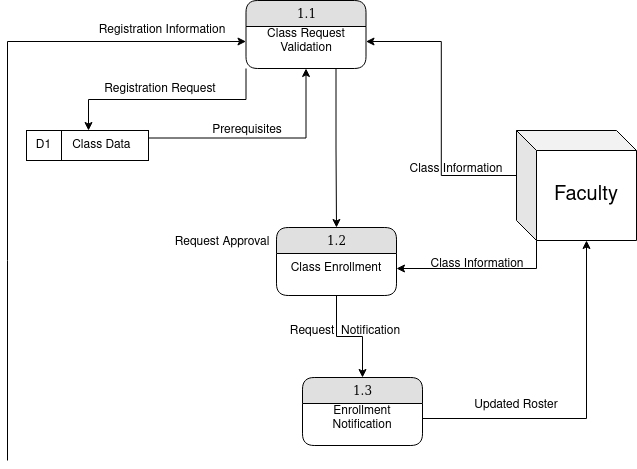

The diagram above was exported from draw.io. Its source (the exported page's mxGraphModel, read from the mxfile embedded in the PNG):
<mxGraphModel dx="964" dy="1365" grid="1" gridSize="10" guides="1" tooltips="1" connect="1" arrows="1" fold="1" page="1" pageScale="1" pageWidth="1100" pageHeight="850" background="#ffffff" math="0" shadow="0">
  <root>
    <mxCell id="0" />
    <mxCell id="1" parent="0" />
    <mxCell id="shWNL_Id8KEXLKKjU2N5-59" style="edgeStyle=orthogonalEdgeStyle;rounded=0;orthogonalLoop=1;jettySize=auto;html=1;entryX=0;entryY=0.5;entryDx=0;entryDy=0;" parent="1" target="shWNL_Id8KEXLKKjU2N5-34" edge="1">
      <mxGeometry relative="1" as="geometry">
        <mxPoint x="279.9999999999998" y="109.99999999999989" as="targetPoint" />
        <mxPoint x="80" y="400" as="sourcePoint" />
        <Array as="points">
          <mxPoint x="80" y="200" />
          <mxPoint x="80" y="-19" />
        </Array>
      </mxGeometry>
    </mxCell>
    <mxCell id="shWNL_Id8KEXLKKjU2N5-82" style="edgeStyle=orthogonalEdgeStyle;rounded=0;orthogonalLoop=1;jettySize=auto;html=1;exitX=0;exitY=0;exitDx=0;exitDy=45;exitPerimeter=0;entryX=1;entryY=0.5;entryDx=0;entryDy=0;" parent="1" source="shWNL_Id8KEXLKKjU2N5-29" target="shWNL_Id8KEXLKKjU2N5-34" edge="1">
      <mxGeometry relative="1" as="geometry" />
    </mxCell>
    <mxCell id="9koS-I4EfCV_DNqmKGrB-27" style="edgeStyle=orthogonalEdgeStyle;rounded=0;orthogonalLoop=1;jettySize=auto;html=1;exitX=0;exitY=0;exitDx=20;exitDy=110;exitPerimeter=0;entryX=1;entryY=0.5;entryDx=0;entryDy=0;" parent="1" source="shWNL_Id8KEXLKKjU2N5-29" target="9koS-I4EfCV_DNqmKGrB-15" edge="1">
      <mxGeometry relative="1" as="geometry" />
    </mxCell>
    <mxCell id="shWNL_Id8KEXLKKjU2N5-29" value="&lt;font style=&quot;font-size: 20px;&quot;&gt;Faculty&lt;/font&gt;" style="shape=cube;whiteSpace=wrap;html=1;boundedLbl=1;backgroundOutline=1;darkOpacity=0.05;darkOpacity2=0.1;" parent="1" vertex="1">
      <mxGeometry x="589" y="70" width="120" height="110" as="geometry" />
    </mxCell>
    <mxCell id="9koS-I4EfCV_DNqmKGrB-39" style="edgeStyle=orthogonalEdgeStyle;rounded=0;orthogonalLoop=1;jettySize=auto;html=1;exitX=0;exitY=1;exitDx=0;exitDy=0;entryX=0.5;entryY=0;entryDx=0;entryDy=0;" parent="1" source="shWNL_Id8KEXLKKjU2N5-33" target="shWNL_Id8KEXLKKjU2N5-57" edge="1">
      <mxGeometry relative="1" as="geometry" />
    </mxCell>
    <mxCell id="shWNL_Id8KEXLKKjU2N5-33" value="1.1" style="swimlane;html=1;fontStyle=0;childLayout=stackLayout;horizontal=1;startSize=26;fillColor=#e0e0e0;horizontalStack=0;resizeParent=1;resizeLast=0;collapsible=1;marginBottom=0;swimlaneFillColor=#ffffff;align=center;rounded=1;shadow=0;comic=0;labelBackgroundColor=none;strokeWidth=1;fontFamily=Verdana;fontSize=12" parent="1" vertex="1">
      <mxGeometry x="318.5" y="-60" width="120" height="68" as="geometry">
        <mxRectangle x="130" y="70" width="50" height="30" as="alternateBounds" />
      </mxGeometry>
    </mxCell>
    <mxCell id="shWNL_Id8KEXLKKjU2N5-34" value="Class Request Validation" style="text;strokeColor=none;align=center;fillColor=none;html=1;verticalAlign=middle;whiteSpace=wrap;rounded=0;" parent="shWNL_Id8KEXLKKjU2N5-33" vertex="1">
      <mxGeometry y="26" width="120" height="30" as="geometry" />
    </mxCell>
    <mxCell id="9koS-I4EfCV_DNqmKGrB-37" style="edgeStyle=orthogonalEdgeStyle;rounded=0;orthogonalLoop=1;jettySize=auto;html=1;exitX=1;exitY=0.25;exitDx=0;exitDy=0;entryX=0.5;entryY=1;entryDx=0;entryDy=0;" parent="1" source="shWNL_Id8KEXLKKjU2N5-57" target="shWNL_Id8KEXLKKjU2N5-33" edge="1">
      <mxGeometry relative="1" as="geometry" />
    </mxCell>
    <mxCell id="shWNL_Id8KEXLKKjU2N5-57" value="&lt;div align=&quot;center&quot;&gt;&amp;nbsp;&amp;nbsp;&amp;nbsp;&amp;nbsp;&amp;nbsp;&amp;nbsp;&amp;nbsp;&amp;nbsp; Class Data&amp;nbsp; &lt;/div&gt;" style="rounded=0;whiteSpace=wrap;html=1;align=center;" parent="1" vertex="1">
      <mxGeometry x="101" y="70" width="120" height="30" as="geometry" />
    </mxCell>
    <mxCell id="shWNL_Id8KEXLKKjU2N5-58" value="D1" style="rounded=0;whiteSpace=wrap;html=1;fillColor=light-dark(#FFFFFF,var(--ge-dark-color, #121212));" parent="1" vertex="1">
      <mxGeometry x="99" y="70" width="35" height="30" as="geometry" />
    </mxCell>
    <mxCell id="shWNL_Id8KEXLKKjU2N5-92" value="Registration Information" style="text;html=1;align=center;verticalAlign=middle;whiteSpace=wrap;rounded=0;" parent="1" vertex="1">
      <mxGeometry x="160" y="-45" width="150" height="30" as="geometry" />
    </mxCell>
    <mxCell id="shWNL_Id8KEXLKKjU2N5-97" value="Class Information" style="text;html=1;align=center;verticalAlign=middle;whiteSpace=wrap;rounded=0;" parent="1" vertex="1">
      <mxGeometry x="454" y="94" width="150" height="30" as="geometry" />
    </mxCell>
    <mxCell id="shWNL_Id8KEXLKKjU2N5-156" value="Updated Roster" style="text;html=1;align=center;verticalAlign=middle;whiteSpace=wrap;rounded=0;" parent="1" vertex="1">
      <mxGeometry x="518" y="330" width="142" height="30" as="geometry" />
    </mxCell>
    <mxCell id="9koS-I4EfCV_DNqmKGrB-4" value="1.3" style="swimlane;html=1;fontStyle=0;childLayout=stackLayout;horizontal=1;startSize=26;fillColor=#e0e0e0;horizontalStack=0;resizeParent=1;resizeLast=0;collapsible=1;marginBottom=0;swimlaneFillColor=#ffffff;align=center;rounded=1;shadow=0;comic=0;labelBackgroundColor=none;strokeWidth=1;fontFamily=Verdana;fontSize=12" parent="1" vertex="1">
      <mxGeometry x="375" y="317" width="120" height="68" as="geometry">
        <mxRectangle x="130" y="70" width="50" height="30" as="alternateBounds" />
      </mxGeometry>
    </mxCell>
    <mxCell id="9koS-I4EfCV_DNqmKGrB-5" value="Enrollment Notification" style="text;strokeColor=none;align=center;fillColor=none;html=1;verticalAlign=middle;whiteSpace=wrap;rounded=0;" parent="9koS-I4EfCV_DNqmKGrB-4" vertex="1">
      <mxGeometry y="26" width="120" height="30" as="geometry" />
    </mxCell>
    <mxCell id="9koS-I4EfCV_DNqmKGrB-9" value="Prerequisites" style="text;html=1;align=center;verticalAlign=middle;whiteSpace=wrap;rounded=0;" parent="1" vertex="1">
      <mxGeometry x="290" y="55" width="60" height="30" as="geometry" />
    </mxCell>
    <mxCell id="9koS-I4EfCV_DNqmKGrB-12" value="Request Approval" style="text;html=1;align=center;verticalAlign=middle;whiteSpace=wrap;rounded=0;" parent="1" vertex="1">
      <mxGeometry x="220" y="167" width="150" height="30" as="geometry" />
    </mxCell>
    <mxCell id="9koS-I4EfCV_DNqmKGrB-42" style="edgeStyle=orthogonalEdgeStyle;rounded=0;orthogonalLoop=1;jettySize=auto;html=1;exitX=0.5;exitY=1;exitDx=0;exitDy=0;entryX=0.5;entryY=0;entryDx=0;entryDy=0;" parent="1" source="9koS-I4EfCV_DNqmKGrB-14" target="9koS-I4EfCV_DNqmKGrB-4" edge="1">
      <mxGeometry relative="1" as="geometry" />
    </mxCell>
    <mxCell id="iOPcyICFj7TxyFZQADpE-2" style="edgeStyle=orthogonalEdgeStyle;rounded=0;orthogonalLoop=1;jettySize=auto;html=1;exitX=0.75;exitY=1;exitDx=0;exitDy=0;entryX=0.5;entryY=0;entryDx=0;entryDy=0;" edge="1" parent="1" source="shWNL_Id8KEXLKKjU2N5-33" target="9koS-I4EfCV_DNqmKGrB-14">
      <mxGeometry relative="1" as="geometry" />
    </mxCell>
    <mxCell id="9koS-I4EfCV_DNqmKGrB-14" value="1.2" style="swimlane;html=1;fontStyle=0;childLayout=stackLayout;horizontal=1;startSize=26;fillColor=#e0e0e0;horizontalStack=0;resizeParent=1;resizeLast=0;collapsible=1;marginBottom=0;swimlaneFillColor=#ffffff;align=center;rounded=1;shadow=0;comic=0;labelBackgroundColor=none;strokeWidth=1;fontFamily=Verdana;fontSize=12" parent="1" vertex="1">
      <mxGeometry x="349" y="167" width="120" height="68" as="geometry">
        <mxRectangle x="130" y="70" width="50" height="30" as="alternateBounds" />
      </mxGeometry>
    </mxCell>
    <mxCell id="9koS-I4EfCV_DNqmKGrB-15" value="Class Enrollment" style="text;strokeColor=none;align=center;fillColor=none;html=1;verticalAlign=middle;whiteSpace=wrap;rounded=0;" parent="9koS-I4EfCV_DNqmKGrB-14" vertex="1">
      <mxGeometry y="26" width="120" height="30" as="geometry" />
    </mxCell>
    <mxCell id="9koS-I4EfCV_DNqmKGrB-22" style="edgeStyle=orthogonalEdgeStyle;rounded=0;orthogonalLoop=1;jettySize=auto;html=1;exitX=1;exitY=0.5;exitDx=0;exitDy=0;entryX=0;entryY=0;entryDx=70;entryDy=110;entryPerimeter=0;" parent="1" source="9koS-I4EfCV_DNqmKGrB-5" target="shWNL_Id8KEXLKKjU2N5-29" edge="1">
      <mxGeometry relative="1" as="geometry" />
    </mxCell>
    <mxCell id="9koS-I4EfCV_DNqmKGrB-28" value="Class Information" style="text;html=1;align=center;verticalAlign=middle;whiteSpace=wrap;rounded=0;" parent="1" vertex="1">
      <mxGeometry x="475" y="189" width="150" height="30" as="geometry" />
    </mxCell>
    <mxCell id="9koS-I4EfCV_DNqmKGrB-33" value="Request&amp;nbsp; Notification" style="text;html=1;align=center;verticalAlign=middle;whiteSpace=wrap;rounded=0;" parent="1" vertex="1">
      <mxGeometry x="343" y="256" width="150" height="30" as="geometry" />
    </mxCell>
    <mxCell id="9koS-I4EfCV_DNqmKGrB-40" value="Registration Request" style="text;html=1;align=center;verticalAlign=middle;whiteSpace=wrap;rounded=0;" parent="1" vertex="1">
      <mxGeometry x="163" y="14" width="140" height="30" as="geometry" />
    </mxCell>
  </root>
</mxGraphModel>